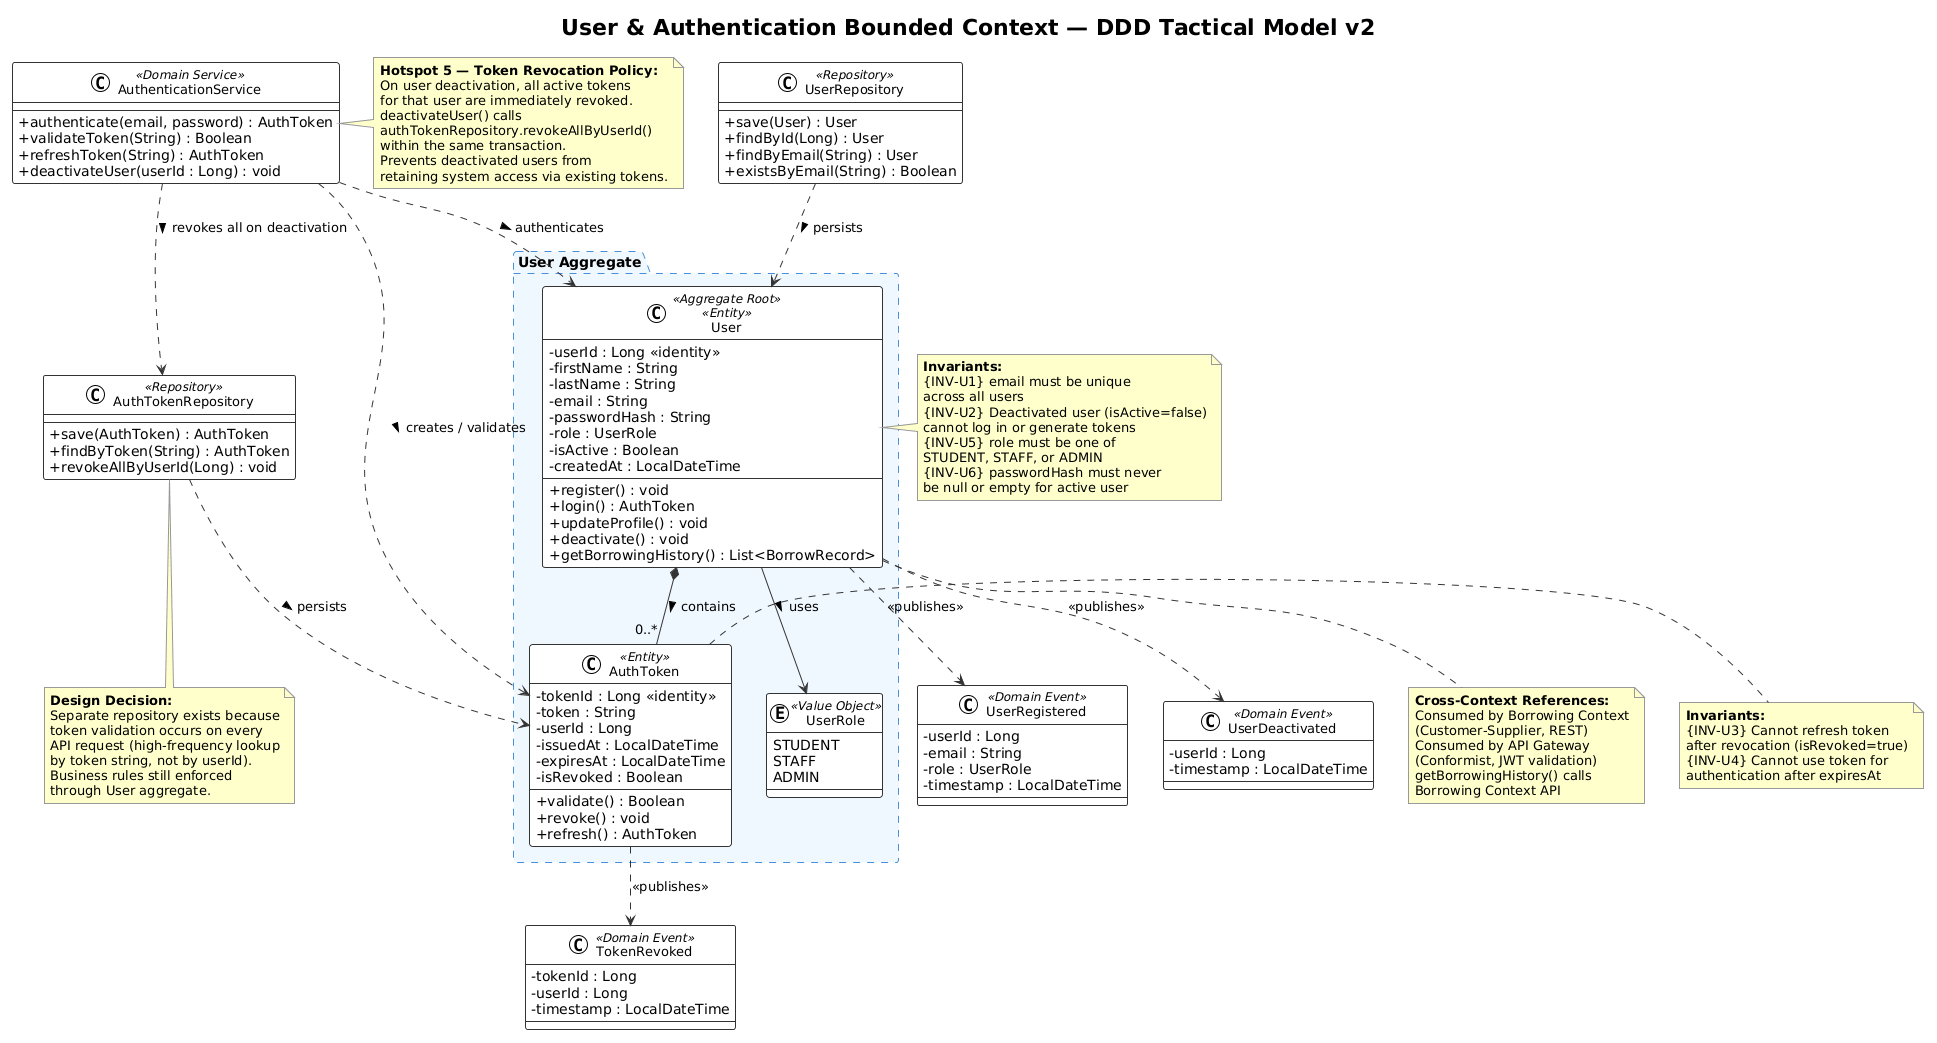

The diagram above was rendered by PlantUML. Its source (embedded in the PNG):
@startuml
!theme plain
skinparam classAttributeIconSize 0
skinparam classFontSize 13
skinparam class {
    BackgroundColor White
    BorderColor #333333
    ArrowColor #333333
}
skinparam note {
    BackgroundColor #FFFFCC
    BorderColor #999999
}
skinparam package {
    BackgroundColor #F0F8FF
    BorderColor #4A90D9
    BorderStyle dashed
    FontSize 14
    FontStyle bold
}

title User & Authentication Bounded Context — DDD Tactical Model v2

package "User Aggregate" {

    class User <<Aggregate Root>> <<Entity>> {
        - userId : Long <<identity>>
        - firstName : String
        - lastName : String
        - email : String
        - passwordHash : String
        - role : UserRole
        - isActive : Boolean
        - createdAt : LocalDateTime
        __
        + register() : void
        + login() : AuthToken
        + updateProfile() : void
        + deactivate() : void
        + getBorrowingHistory() : List<BorrowRecord>
    }

    class AuthToken <<Entity>> {
        - tokenId : Long <<identity>>
        - token : String
        - userId : Long
        - issuedAt : LocalDateTime
        - expiresAt : LocalDateTime
        - isRevoked : Boolean
        __
        + validate() : Boolean
        + revoke() : void
        + refresh() : AuthToken
    }

    enum UserRole <<Value Object>> {
        STUDENT
        STAFF
        ADMIN
    }

}

class UserRepository <<Repository>> {
    + save(User) : User
    + findById(Long) : User
    + findByEmail(String) : User
    + existsByEmail(String) : Boolean
}

class AuthTokenRepository <<Repository>> {
    + save(AuthToken) : AuthToken
    + findByToken(String) : AuthToken
    + revokeAllByUserId(Long) : void
}

class AuthenticationService <<Domain Service>> {
    + authenticate(email, password) : AuthToken
    + validateToken(String) : Boolean
    + refreshToken(String) : AuthToken
    + deactivateUser(userId : Long) : void
}

class UserRegistered <<Domain Event>> {
    - userId : Long
    - email : String
    - role : UserRole
    - timestamp : LocalDateTime
}

class UserDeactivated <<Domain Event>> {
    - userId : Long
    - timestamp : LocalDateTime
}

class TokenRevoked <<Domain Event>> {
    - tokenId : Long
    - userId : Long
    - timestamp : LocalDateTime
}

' Relationships
User *-- "0..*" AuthToken : contains >
User --> UserRole : uses >

UserRepository ..> User : persists >
AuthTokenRepository ..> AuthToken : persists >
AuthenticationService ..> User : authenticates >
AuthenticationService ..> AuthToken : creates / validates >
AuthenticationService ..> AuthTokenRepository : revokes all on deactivation >

User ..> UserRegistered : <<publishes>>
User ..> UserDeactivated : <<publishes>>
AuthToken ..> TokenRevoked : <<publishes>>

' Invariant notes
note right of User
    <b>Invariants:</b>
    {INV-U1} email must be unique
    across all users
    {INV-U2} Deactivated user (isActive=false)
    cannot log in or generate tokens
    {INV-U5} role must be one of
    STUDENT, STAFF, or ADMIN
    {INV-U6} passwordHash must never
    be null or empty for active user
end note

note right of AuthToken
    <b>Invariants:</b>
    {INV-U3} Cannot refresh token
    after revocation (isRevoked=true)
    {INV-U4} Cannot use token for
    authentication after expiresAt
end note

note bottom of AuthTokenRepository
    <b>Design Decision:</b>
    Separate repository exists because
    token validation occurs on every
    API request (high-frequency lookup
    by token string, not by userId).
    Business rules still enforced
    through User aggregate.
end note

note bottom of User
    <b>Cross-Context References:</b>
    Consumed by Borrowing Context
    (Customer-Supplier, REST)
    Consumed by API Gateway
    (Conformist, JWT validation)
    getBorrowingHistory() calls
    Borrowing Context API
end note

note right of AuthenticationService
    <b>Hotspot 5 — Token Revocation Policy:</b>
    On user deactivation, all active tokens
    for that user are immediately revoked.
    deactivateUser() calls
    authTokenRepository.revokeAllByUserId()
    within the same transaction.
    Prevents deactivated users from
    retaining system access via existing tokens.
end note
@enduml